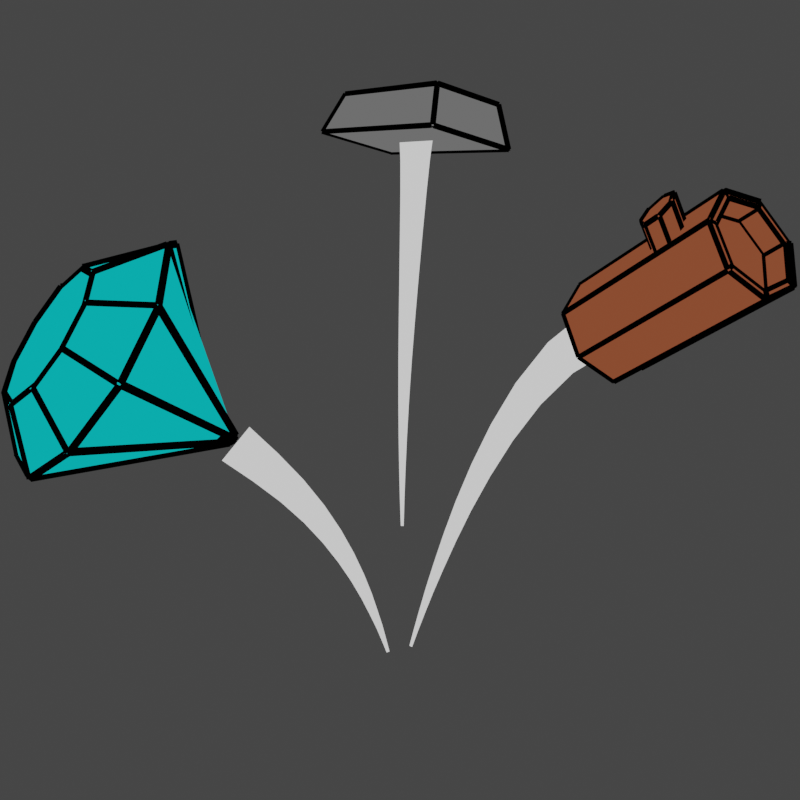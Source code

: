 # Source: ResourceBuffImage.blend  (saved by Blender 3.1.7; exported with 4.5.12 LTS)
import bpy
from mathutils import Matrix  # noqa: F401  (used for matrix-valued properties, if any)

bpy.ops.wm.read_factory_settings(use_empty=True)
scene = bpy.context.scene
scene.name = 'Scene'

# ---- collections
col_collection = bpy.data.collections.new('Collection'); scene.collection.children.link(col_collection)

# ---- materials (node trees are filled in below, after node groups)
mat_ironmat = bpy.data.materials.new('IronMAT')
mat_ironmat.use_transparent_shadow = False
mat_diamondmat = bpy.data.materials.new('DiamondMat')
mat_diamondmat.use_transparent_shadow = False
mat_logmat = bpy.data.materials.new('LogMat')
mat_logmat.use_transparent_shadow = False
mat_wiremat = bpy.data.materials.new('WireMat')
mat_wiremat.use_transparent_shadow = False
mat_basemat = bpy.data.materials.new('BaseMat')
mat_basemat.use_transparent_shadow = False

# ---- node groups
ng_geometry_nodes = bpy.data.node_groups.new('Geometry Nodes', 'GeometryNodeTree')
_s = ng_geometry_nodes.interface.new_socket(name='Geometry', in_out='OUTPUT', socket_type='NodeSocketGeometry')
_s = ng_geometry_nodes.interface.new_socket(name='Geometry', in_out='INPUT', socket_type='NodeSocketGeometry')
ng_geometry_nodes.is_modifier = True
_N = ng_geometry_nodes.nodes; _L = ng_geometry_nodes.links
n0 = _N.new('GeometryNodeMeshToCurve'); n0.name = 'Mesh to Curve'; n0.location = (-159, 217)
n1 = _N.new('GeometryNodeCurveToMesh'); n1.name = 'Curve to Mesh'; n1.location = (193, 249)
n2 = _N.new('GeometryNodeCurvePrimitiveCircle'); n2.name = 'Curve Circle'; n2.location = (-52, 97)
n2.inputs[0].default_value = 2
n2.inputs[4].default_value = 0.05
n3 = _N.new('GeometryNodeSetMaterial'); n3.name = 'Set Material'; n3.location = (386, 275)
n4 = _N.new('NodeGroupOutput'); n4.name = 'Group Output'; n4.location = (689, 6)
n5 = _N.new('NodeGroupInput'); n5.name = 'Group Input'; n5.location = (-340, 0)
n6 = _N.new('GeometryNodeSetMaterial'); n6.name = 'Set Material.001'; n6.location = (397, 137)
n6.inputs[2].default_value = mat_wiremat
n7 = _N.new('GeometryNodeSetMaterial'); n7.name = 'Set Material.002'; n7.location = (-80, -79)
n7.inputs[2].default_value = mat_ironmat
n8 = _N.new('GeometryNodeJoinGeometry'); n8.name = 'Join Geometry'; n8.location = (437, -6)
n9 = _N.new('GeometryNodeInputNamedAttribute'); n9.name = 'Named Attribute'; n9.location = (168, 249)
n9.inputs[0].default_value = 'radius'
n10 = _N.new('GeometryNodeSwitch'); n10.name = 'Switch'; n10.location = (168, 249)
n10.input_type = 'FLOAT'
n10.inputs[1].default_value = 1.0
_L.new(n0.outputs[0], n1.inputs[0])
_L.new(n5.outputs[0], n0.inputs[0])
_L.new(n2.outputs[0], n1.inputs[1])
_L.new(n1.outputs[0], n3.inputs[0])
_L.new(n3.outputs[0], n6.inputs[0])
_L.new(n5.outputs[0], n7.inputs[0])
_L.new(n8.outputs[0], n4.inputs[0])
_L.new(n6.outputs[0], n8.inputs[0])
_L.new(n7.outputs[0], n8.inputs[0])
_L.new(n9.outputs[1], n10.inputs[0])
_L.new(n9.outputs[0], n10.inputs[2])
_L.new(n10.outputs[0], n1.inputs[2])
n4.is_active_output = True
ng_geometry_nodes_006 = bpy.data.node_groups.new('Geometry Nodes.006', 'GeometryNodeTree')
_s = ng_geometry_nodes_006.interface.new_socket(name='Geometry', in_out='OUTPUT', socket_type='NodeSocketGeometry')
_s = ng_geometry_nodes_006.interface.new_socket(name='Geometry', in_out='INPUT', socket_type='NodeSocketGeometry')
ng_geometry_nodes_006.is_modifier = True
_N = ng_geometry_nodes_006.nodes; _L = ng_geometry_nodes_006.links
n0 = _N.new('NodeGroupOutput'); n0.name = 'Group Output'; n0.location = (200, 0)
n1 = _N.new('NodeGroupInput'); n1.name = 'Group Input'; n1.location = (-340, 0)
n2 = _N.new('GeometryNodeSetMaterial'); n2.name = 'Set Material'; n2.location = (-88, -8)
n2.inputs[2].default_value = mat_basemat
_L.new(n1.outputs[0], n2.inputs[0])
_L.new(n2.outputs[0], n0.inputs[0])
n0.is_active_output = True
ng_geometry_nodes_004 = bpy.data.node_groups.new('Geometry Nodes.004', 'GeometryNodeTree')
_s = ng_geometry_nodes_004.interface.new_socket(name='Geometry', in_out='OUTPUT', socket_type='NodeSocketGeometry')
_s = ng_geometry_nodes_004.interface.new_socket(name='Geometry', in_out='INPUT', socket_type='NodeSocketGeometry')
ng_geometry_nodes_004.is_modifier = True
_N = ng_geometry_nodes_004.nodes; _L = ng_geometry_nodes_004.links
n0 = _N.new('NodeGroupOutput'); n0.name = 'Group Output'; n0.location = (200, 0)
n1 = _N.new('NodeGroupInput'); n1.name = 'Group Input'; n1.location = (-340, 0)
n2 = _N.new('GeometryNodeSetMaterial'); n2.name = 'Set Material'; n2.location = (-88, -8)
n2.inputs[2].default_value = mat_basemat
_L.new(n1.outputs[0], n2.inputs[0])
_L.new(n2.outputs[0], n0.inputs[0])
n0.is_active_output = True
ng_geometry_nodes_005 = bpy.data.node_groups.new('Geometry Nodes.005', 'GeometryNodeTree')
_s = ng_geometry_nodes_005.interface.new_socket(name='Geometry', in_out='OUTPUT', socket_type='NodeSocketGeometry')
_s = ng_geometry_nodes_005.interface.new_socket(name='Geometry', in_out='INPUT', socket_type='NodeSocketGeometry')
ng_geometry_nodes_005.is_modifier = True
_N = ng_geometry_nodes_005.nodes; _L = ng_geometry_nodes_005.links
n0 = _N.new('NodeGroupOutput'); n0.name = 'Group Output'; n0.location = (200, 0)
n1 = _N.new('GeometryNodeSetMaterial'); n1.name = 'Set Material'; n1.location = (-88, -8)
n1.inputs[2].default_value = mat_basemat
n2 = _N.new('NodeGroupInput'); n2.name = 'Group Input'; n2.location = (-340, 0)
_L.new(n2.outputs[0], n1.inputs[0])
_L.new(n1.outputs[0], n0.inputs[0])
n0.is_active_output = True
ng_geometry_nodes_001 = bpy.data.node_groups.new('Geometry Nodes.001', 'GeometryNodeTree')
_s = ng_geometry_nodes_001.interface.new_socket(name='Geometry', in_out='OUTPUT', socket_type='NodeSocketGeometry')
_s = ng_geometry_nodes_001.interface.new_socket(name='Geometry', in_out='INPUT', socket_type='NodeSocketGeometry')
ng_geometry_nodes_001.is_modifier = True
_N = ng_geometry_nodes_001.nodes; _L = ng_geometry_nodes_001.links
n0 = _N.new('GeometryNodeCurveToMesh'); n0.name = 'Curve to Mesh'; n0.location = (193, 249)
n1 = _N.new('NodeGroupInput'); n1.name = 'Group Input'; n1.location = (-340, 0)
n2 = _N.new('GeometryNodeMeshToCurve'); n2.name = 'Mesh to Curve'; n2.location = (-159, 217)
n3 = _N.new('GeometryNodeSetMaterial'); n3.name = 'Set Material.001'; n3.location = (397, 137)
n3.inputs[2].default_value = mat_wiremat
n4 = _N.new('NodeGroupOutput'); n4.name = 'Group Output'; n4.location = (689, 6)
n5 = _N.new('GeometryNodeSetMaterial'); n5.name = 'Set Material'; n5.location = (386, 275)
n6 = _N.new('GeometryNodeCurvePrimitiveCircle'); n6.name = 'Curve Circle'; n6.location = (-52, 97)
n6.inputs[0].default_value = 2
n6.inputs[4].default_value = 0.05
n7 = _N.new('GeometryNodeSetMaterial'); n7.name = 'Set Material.002'; n7.location = (-80, -79)
n7.inputs[2].default_value = mat_diamondmat
n8 = _N.new('GeometryNodeJoinGeometry'); n8.name = 'Join Geometry'; n8.location = (437, -6)
n9 = _N.new('GeometryNodeInputNamedAttribute'); n9.name = 'Named Attribute'; n9.location = (168, 249)
n9.inputs[0].default_value = 'radius'
n10 = _N.new('GeometryNodeSwitch'); n10.name = 'Switch'; n10.location = (168, 249)
n10.input_type = 'FLOAT'
n10.inputs[1].default_value = 1.0
_L.new(n2.outputs[0], n0.inputs[0])
_L.new(n1.outputs[0], n2.inputs[0])
_L.new(n6.outputs[0], n0.inputs[1])
_L.new(n0.outputs[0], n5.inputs[0])
_L.new(n5.outputs[0], n3.inputs[0])
_L.new(n1.outputs[0], n7.inputs[0])
_L.new(n8.outputs[0], n4.inputs[0])
_L.new(n3.outputs[0], n8.inputs[0])
_L.new(n7.outputs[0], n8.inputs[0])
_L.new(n9.outputs[1], n10.inputs[0])
_L.new(n9.outputs[0], n10.inputs[2])
_L.new(n10.outputs[0], n0.inputs[2])
n4.is_active_output = True
ng_geometry_nodes_003 = bpy.data.node_groups.new('Geometry Nodes.003', 'GeometryNodeTree')
_s = ng_geometry_nodes_003.interface.new_socket(name='Geometry', in_out='OUTPUT', socket_type='NodeSocketGeometry')
_s = ng_geometry_nodes_003.interface.new_socket(name='Geometry', in_out='INPUT', socket_type='NodeSocketGeometry')
ng_geometry_nodes_003.is_modifier = True
_N = ng_geometry_nodes_003.nodes; _L = ng_geometry_nodes_003.links
n0 = _N.new('GeometryNodeCurveToMesh'); n0.name = 'Curve to Mesh'; n0.location = (193, 249)
n1 = _N.new('NodeGroupInput'); n1.name = 'Group Input'; n1.location = (-340, 0)
n2 = _N.new('GeometryNodeMeshToCurve'); n2.name = 'Mesh to Curve'; n2.location = (-159, 217)
n3 = _N.new('GeometryNodeSetMaterial'); n3.name = 'Set Material.001'; n3.location = (397, 137)
n3.inputs[2].default_value = mat_wiremat
n4 = _N.new('NodeGroupOutput'); n4.name = 'Group Output'; n4.location = (689, 6)
n5 = _N.new('GeometryNodeSetMaterial'); n5.name = 'Set Material'; n5.location = (386, 275)
n6 = _N.new('GeometryNodeCurvePrimitiveCircle'); n6.name = 'Curve Circle'; n6.location = (-52, 97)
n6.inputs[0].default_value = 2
n6.inputs[4].default_value = 0.03
n7 = _N.new('GeometryNodeSetMaterial'); n7.name = 'Set Material.002'; n7.location = (-80, -79)
n7.inputs[2].default_value = mat_logmat
n8 = _N.new('GeometryNodeJoinGeometry'); n8.name = 'Join Geometry'; n8.location = (437, -6)
n9 = _N.new('GeometryNodeInputNamedAttribute'); n9.name = 'Named Attribute'; n9.location = (168, 249)
n9.inputs[0].default_value = 'radius'
n10 = _N.new('GeometryNodeSwitch'); n10.name = 'Switch'; n10.location = (168, 249)
n10.input_type = 'FLOAT'
n10.inputs[1].default_value = 1.0
_L.new(n2.outputs[0], n0.inputs[0])
_L.new(n1.outputs[0], n2.inputs[0])
_L.new(n6.outputs[0], n0.inputs[1])
_L.new(n0.outputs[0], n5.inputs[0])
_L.new(n5.outputs[0], n3.inputs[0])
_L.new(n1.outputs[0], n7.inputs[0])
_L.new(n8.outputs[0], n4.inputs[0])
_L.new(n3.outputs[0], n8.inputs[0])
_L.new(n7.outputs[0], n8.inputs[0])
_L.new(n9.outputs[1], n10.inputs[0])
_L.new(n9.outputs[0], n10.inputs[2])
_L.new(n10.outputs[0], n0.inputs[2])
n4.is_active_output = True

# ---- material node trees
mat_ironmat.use_nodes = True; mat_ironmat.node_tree.nodes.clear()
_N = mat_ironmat.node_tree.nodes; _L = mat_ironmat.node_tree.links
n0 = _N.new('ShaderNodeOutputMaterial'); n0.name = 'Material Output'; n0.location = (300, 300)
n1 = _N.new('ShaderNodeEmission'); n1.name = 'Emission'; n1.location = (10, 300)
n1.inputs[0].default_value = (0.1282, 0.1282, 0.1282, 1.0)
_L.new(n1.outputs[0], n0.inputs[0])
n0.is_active_output = True
mat_diamondmat.use_nodes = True; mat_diamondmat.node_tree.nodes.clear()
_N = mat_diamondmat.node_tree.nodes; _L = mat_diamondmat.node_tree.links
n0 = _N.new('ShaderNodeOutputMaterial'); n0.name = 'Material Output'; n0.location = (300, 300)
n1 = _N.new('ShaderNodeEmission'); n1.name = 'Emission'; n1.location = (10, 300)
n1.inputs[0].default_value = (0.002954, 0.448, 0.448, 1.0)
_L.new(n1.outputs[0], n0.inputs[0])
n0.is_active_output = True
mat_logmat.use_nodes = True; mat_logmat.node_tree.nodes.clear()
_N = mat_logmat.node_tree.nodes; _L = mat_logmat.node_tree.links
n0 = _N.new('ShaderNodeOutputMaterial'); n0.name = 'Material Output'; n0.location = (300, 300)
n1 = _N.new('ShaderNodeEmission'); n1.name = 'Emission'; n1.location = (10, 300)
n1.inputs[0].default_value = (0.2266, 0.05946, 0.02657, 1.0)
_L.new(n1.outputs[0], n0.inputs[0])
n0.is_active_output = True
mat_wiremat.use_nodes = True; mat_wiremat.node_tree.nodes.clear()
_N = mat_wiremat.node_tree.nodes; _L = mat_wiremat.node_tree.links
n0 = _N.new('ShaderNodeOutputMaterial'); n0.name = 'Material Output'; n0.location = (300, 300)
n1 = _N.new('ShaderNodeBackground'); n1.name = 'Background'; n1.location = (10, 300)
n1.inputs[0].default_value = (0.0, 0.0, 0.0, 1.0)
_L.new(n1.outputs[0], n0.inputs[0])
n0.is_active_output = True
mat_basemat.use_nodes = True; mat_basemat.node_tree.nodes.clear()
_N = mat_basemat.node_tree.nodes; _L = mat_basemat.node_tree.links
n0 = _N.new('ShaderNodeOutputMaterial'); n0.name = 'Material Output'; n0.location = (300, 300)
n1 = _N.new('ShaderNodeBackground'); n1.name = 'Background'; n1.location = (10, 300)
_L.new(n1.outputs[0], n0.inputs[0])
n0.is_active_output = True

# ---- world
world_world = bpy.data.worlds.new('World'); scene.world = world_world
world_world.use_nodes = True; world_world.node_tree.nodes.clear()
_N = world_world.node_tree.nodes; _L = world_world.node_tree.links
n0 = _N.new('ShaderNodeOutputWorld'); n0.name = 'World Output'; n0.location = (300, 300)
n1 = _N.new('ShaderNodeBackground'); n1.name = 'Background'; n1.location = (10, 300)
n1.inputs[0].default_value = (0.05088, 0.05088, 0.05088, 1.0)
_L.new(n1.outputs[0], n0.inputs[0])
n0.is_active_output = True
world_world.color = (0.05088, 0.05088, 0.05088)
world_world.use_sun_shadow = False
world_world.sun_shadow_jitter_overblur = 0.0

# ---- cameras
cam_camera_001 = bpy.data.cameras.new('Camera.001')

# ---- meshes
me_cylinder_002 = bpy.data.meshes.new('Cylinder.002')
me_cylinder_002.from_pydata([(-0.3499, 0.8341, 1.651), (-0.06417, 1.163, 1.036), (-1.172, -0.7034, -1.295), (-0.7358, -0.09392, -1.371), (0.9453, 0.2127, 1.614), (0.9945, 0.6548, 1.006), (0.1236, -1.325, -1.332), (0.3228, -0.6018, -1.401)], [], [(0, 1, 3, 2), (2, 3, 7, 6), (6, 7, 5, 4), (4, 5, 1, 0), (2, 6, 4, 0), (7, 3, 1, 5)])
me_cylinder_002.polygons.foreach_set('use_smooth', [True] * 6)
_k = set([(0, 1), (0, 2), (0, 4), (1, 3), (1, 5), (2, 3), (2, 6), (3, 7), (4, 5), (4, 6), (5, 7), (6, 7)])
me_cylinder_002.attributes.new('sharp_edge', 'BOOLEAN', 'EDGE').data.foreach_set('value', [ (min(e.vertices), max(e.vertices)) in _k for e in me_cylinder_002.edges])
_uv = me_cylinder_002.uv_layers.new(name='UVMap')
_uv.uv.foreach_set('vector', [0.375, 0.0, 0.625, 0.0, 0.625, 0.25, 0.375, 0.25, 0.375, 0.25, 0.625, 0.25, 0.625, 0.5, 0.375, 0.5, 0.375, 0.5, 0.625, 0.5, 0.625, 0.75, 0.375, 0.75, 0.375, 0.75, 0.625, 0.75, 0.625, 1.0, 0.375, 1.0, 0.125, 0.5, 0.375, 0.5, 0.375, 0.75, 0.125, 0.75, 0.625, 0.5, 0.875, 0.5, 0.875, 0.75, 0.625, 0.75])
me_cylinder_002.materials.append(mat_ironmat)
me_cylinder_002.use_remesh_fix_poles = True
me_cylinder_002.use_remesh_preserve_attributes = False
me_cylinder_002.update()
me_cylinder_002.normals_split_custom_set([tuple(v) for v in zip(*[iter([-0.8156, 0.5741, -0.07216, -0.8156, 0.5741, -0.07216, -0.8156, 0.5741, -0.07216, -0.8156, 0.5741, -0.07216, -0.06575, -0.07781, -0.9948, -0.06575, -0.07781, -0.9948, -0.06575, -0.07781, -0.9948, -0.06575, -0.07781, -0.9948, 0.9537, -0.2746, -0.1227, 0.9537, -0.2746, -0.1227, 0.9537, -0.2746, -0.1227, 0.9537, -0.2746, -0.1227, 0.3697, 0.7369, 0.566, 0.3697, 0.7369, 0.566, 0.3697, 0.7369, 0.566, 0.3697, 0.7369, 0.566, -0.3605, -0.7818, 0.5087, -0.3605, -0.7818, 0.5087, -0.3605, -0.7818, 0.5087, -0.3605, -0.7818, 0.5087, 0.3605, 0.7818, -0.5087, 0.3605, 0.7818, -0.5087, 0.3605, 0.7818, -0.5087, 0.3605, 0.7818, -0.5087])] * 3)])
me_plane_005 = bpy.data.meshes.new('Plane.005')
me_plane_005.from_pydata([(1.419, -0.1179, -0.1502), (8.862, -0.6345, -0.1118), (1.419, -0.03396, -0.1502), (8.862, 0.482, -0.1118), (1.799, -0.1413, -0.1477), (2.203, -0.1674, -0.145), (2.652, -0.1976, -0.1419), (3.162, -0.2329, -0.1384), (3.744, -0.2738, -0.1343), (4.404, -0.3208, -0.1298), (5.144, -0.3738, -0.125), (5.963, -0.4325, -0.1202), (6.858, -0.4962, -0.116), (7.826, -0.5639, -0.1129), (7.826, 0.4114, -0.1129), (6.858, 0.3437, -0.116), (5.963, 0.2801, -0.1202), (5.144, 0.2215, -0.125), (4.404, 0.1686, -0.1298), (3.744, 0.1217, -0.1343), (3.162, 0.08081, -0.1384), (2.652, 0.04561, -0.1419), (2.203, 0.01545, -0.145), (1.799, -0.01064, -0.1477)], [], [(13, 1, 3, 14), (0, 4, 23, 2), (4, 5, 22, 23), (5, 6, 21, 22), (6, 7, 20, 21), (7, 8, 19, 20), (8, 9, 18, 19), (9, 10, 17, 18), (10, 11, 16, 17), (11, 12, 15, 16), (12, 13, 14, 15)])
_uv = me_plane_005.uv_layers.new(name='UVMap')
_uv.uv.foreach_set('vector', [0.9091, 0.0, 1.0, 0.0, 1.0, 1.0, 0.9091, 1.0, 0.0, 0.0, 0.09091, 0.0, 0.09091, 1.0, 0.0, 1.0, 0.09091, 0.0, 0.1818, 0.0, 0.1818, 1.0, 0.09091, 1.0, 0.1818, 0.0, 0.2727, 0.0, 0.2727, 1.0, 0.1818, 1.0, 0.2727, 0.0, 0.3636, 0.0, 0.3636, 1.0, 0.2727, 1.0, 0.3636, 0.0, 0.4545, 0.0, 0.4545, 1.0, 0.3636, 1.0, 0.4545, 0.0, 0.5455, 0.0, 0.5455, 1.0, 0.4545, 1.0, 0.5455, 0.0, 0.6364, 0.0, 0.6364, 1.0, 0.5455, 1.0, 0.6364, 0.0, 0.7273, 0.0, 0.7273, 1.0, 0.6364, 1.0, 0.7273, 0.0, 0.8182, 0.0, 0.8182, 1.0, 0.7273, 1.0, 0.8182, 0.0, 0.9091, 0.0, 0.9091, 1.0, 0.8182, 1.0])
me_plane_005.use_remesh_fix_poles = True
me_plane_005.use_remesh_preserve_attributes = False
me_plane_005.update()
me_plane_001 = bpy.data.meshes.new('Plane.001')
me_plane_001.from_pydata([(15.1, 0.4717, -1.219), (1.153, -0.4377, -0.7232), (15.1, 0.5532, -1.199), (1.173, 0.6461, -0.4561), (14.33, 0.4411, -1.196), (13.48, 0.4004, -1.168), (12.52, 0.346, -1.131), (11.44, 0.2746, -1.085), (10.24, 0.1836, -1.027), (8.896, 0.07398, -0.9592), (7.429, -0.04885, -0.8858), (5.844, -0.1739, -0.815), (4.173, -0.2872, -0.7578), (2.538, -0.3767, -0.725), (2.556, 0.5702, -0.4916), (4.188, 0.5281, -0.5569), (5.857, 0.5178, -0.6445), (7.44, 0.529, -0.7433), (8.905, 0.5491, -0.8421), (10.24, 0.5676, -0.9324), (11.45, 0.5791, -1.01), (12.53, 0.5822, -1.073), (13.48, 0.5779, -1.124), (14.33, 0.5679, -1.165)], [], [(13, 1, 3, 14), (0, 4, 23, 2), (4, 5, 22, 23), (5, 6, 21, 22), (6, 7, 20, 21), (7, 8, 19, 20), (8, 9, 18, 19), (9, 10, 17, 18), (10, 11, 16, 17), (11, 12, 15, 16), (12, 13, 14, 15)])
_uv = me_plane_001.uv_layers.new(name='UVMap')
_uv.uv.foreach_set('vector', [0.9091, 0.0, 1.0, 0.0, 1.0, 1.0, 0.9091, 1.0, 0.0, 0.0, 0.09091, 0.0, 0.09091, 1.0, 0.0, 1.0, 0.09091, 0.0, 0.1818, 0.0, 0.1818, 1.0, 0.09091, 1.0, 0.1818, 0.0, 0.2727, 0.0, 0.2727, 1.0, 0.1818, 1.0, 0.2727, 0.0, 0.3636, 0.0, 0.3636, 1.0, 0.2727, 1.0, 0.3636, 0.0, 0.4545, 0.0, 0.4545, 1.0, 0.3636, 1.0, 0.4545, 0.0, 0.5455, 0.0, 0.5455, 1.0, 0.4545, 1.0, 0.5455, 0.0, 0.6364, 0.0, 0.6364, 1.0, 0.5455, 1.0, 0.6364, 0.0, 0.7273, 0.0, 0.7273, 1.0, 0.6364, 1.0, 0.7273, 0.0, 0.8182, 0.0, 0.8182, 1.0, 0.7273, 1.0, 0.8182, 0.0, 0.9091, 0.0, 0.9091, 1.0, 0.8182, 1.0])
me_plane_001.use_remesh_fix_poles = True
me_plane_001.use_remesh_preserve_attributes = False
me_plane_001.update()
me_plane_002 = bpy.data.meshes.new('Plane.002')
me_plane_002.from_pydata([(1.633, -0.1179, -0.1502), (12.08, -0.6345, -0.1118), (1.633, -0.03396, -0.1502), (12.08, 0.482, -0.1118), (2.16, -0.1413, -0.1477), (2.729, -0.1674, -0.145), (3.374, -0.1976, -0.1419), (4.119, -0.2329, -0.1384), (4.981, -0.2738, -0.1343), (5.966, -0.3208, -0.1298), (7.068, -0.3738, -0.125), (8.269, -0.4325, -0.1202), (9.536, -0.4962, -0.116), (10.83, -0.5639, -0.1129), (10.83, 0.4114, -0.1129), (9.536, 0.3437, -0.116), (8.269, 0.2801, -0.1202), (7.068, 0.2215, -0.125), (5.966, 0.1686, -0.1298), (4.981, 0.1217, -0.1343), (4.119, 0.08081, -0.1384), (3.374, 0.04561, -0.1419), (2.729, 0.01545, -0.145), (2.16, -0.01064, -0.1477)], [], [(13, 1, 3, 14), (0, 4, 23, 2), (4, 5, 22, 23), (5, 6, 21, 22), (6, 7, 20, 21), (7, 8, 19, 20), (8, 9, 18, 19), (9, 10, 17, 18), (10, 11, 16, 17), (11, 12, 15, 16), (12, 13, 14, 15)])
_uv = me_plane_002.uv_layers.new(name='UVMap')
_uv.uv.foreach_set('vector', [0.9091, 0.0, 1.0, 0.0, 1.0, 1.0, 0.9091, 1.0, 0.0, 0.0, 0.09091, 0.0, 0.09091, 1.0, 0.0, 1.0, 0.09091, 0.0, 0.1818, 0.0, 0.1818, 1.0, 0.09091, 1.0, 0.1818, 0.0, 0.2727, 0.0, 0.2727, 1.0, 0.1818, 1.0, 0.2727, 0.0, 0.3636, 0.0, 0.3636, 1.0, 0.2727, 1.0, 0.3636, 0.0, 0.4545, 0.0, 0.4545, 1.0, 0.3636, 1.0, 0.4545, 0.0, 0.5455, 0.0, 0.5455, 1.0, 0.4545, 1.0, 0.5455, 0.0, 0.6364, 0.0, 0.6364, 1.0, 0.5455, 1.0, 0.6364, 0.0, 0.7273, 0.0, 0.7273, 1.0, 0.6364, 1.0, 0.7273, 0.0, 0.8182, 0.0, 0.8182, 1.0, 0.7273, 1.0, 0.8182, 0.0, 0.9091, 0.0, 0.9091, 1.0, 0.8182, 1.0])
me_plane_002.use_remesh_fix_poles = True
me_plane_002.use_remesh_preserve_attributes = False
me_plane_002.update()
me_cylinder_003 = bpy.data.meshes.new('Cylinder.003')
me_cylinder_003.from_pydata([(-1.56, 0.05459, 0.2392), (0.6839, -0.8947, 0.1015), (-1.552, 0.07709, 0.2748), (0.7702, -0.6288, 0.5221), (-1.546, 0.1165, 0.2901), (0.8422, -0.163, 0.7033), (-1.544, 0.1578, 0.2793), (0.8724, 0.3247, 0.5761), (-1.546, 0.1852, 0.2466), (0.8493, 0.6481, 0.189), (-1.442, -0.03834, 0.136), (0.7817, 0.6837, -0.3102), (-1.435, -0.06541, 0.1036), (0.6954, 0.4178, -0.7307), (-1.565, 0.1263, 0.1534), (0.6234, -0.04799, -0.912), (-1.567, 0.08497, 0.1641), (0.5932, -0.5357, -0.7848), (-1.565, 0.0576, 0.1969), (0.6163, -0.8592, -0.3977), (0.1618, -1.402, 0.316), (0.3089, -0.9491, 1.033), (0.4317, -0.1552, 1.342), (0.4832, 0.6761, 1.125), (0.4438, 1.227, 0.4651), (0.07161, 1.563, -0.3512), (0.2058, 1.018, -1.004), (0.05878, 0.04089, -1.411), (0.007235, -0.7905, -1.195), (0.0466, -1.342, -0.5348)], [], [(20, 1, 3, 21), (21, 3, 5, 22), (22, 5, 7, 23), (23, 7, 9, 24), (24, 9, 11, 25), (25, 11, 13, 26), (26, 13, 15, 27), (27, 15, 17, 28), (3, 1, 19, 17, 15, 13, 11, 9, 7, 5), (28, 17, 19, 29), (29, 19, 1, 20), (0, 2, 4, 6, 8, 10, 12, 14, 16, 18), (18, 29, 20, 0), (16, 28, 29, 18), (14, 27, 28, 16), (12, 26, 27, 14), (10, 25, 26, 12), (8, 24, 25, 10), (6, 23, 24, 8), (4, 22, 23, 6), (2, 21, 22, 4), (0, 20, 21, 2)])
me_cylinder_003.polygons.foreach_set('use_smooth', [True] * 22)
_k = set([(0, 2), (0, 18), (0, 20), (1, 3), (1, 19), (1, 20), (2, 4), (2, 21), (3, 5), (3, 21), (4, 6), (4, 22), (5, 7), (5, 22), (6, 8), (6, 23), (7, 9), (7, 23), (8, 10), (8, 24), (9, 11), (9, 24), (10, 12), (10, 25), (11, 13), (11, 25), (12, 14), (12, 26), (13, 15), (13, 26), (14, 16), (14, 27), (15, 17), (15, 27), (16, 18), (16, 28), (17, 19), (17, 28), (18, 29), (19, 29), (20, 21), (20, 29), (21, 22), (22, 23), (23, 24), (24, 25), (25, 26), (26, 27), (27, 28), (28, 29)])
me_cylinder_003.attributes.new('sharp_edge', 'BOOLEAN', 'EDGE').data.foreach_set('value', [ (min(e.vertices), max(e.vertices)) in _k for e in me_cylinder_003.edges])
_uv = me_cylinder_003.uv_layers.new(name='UVMap')
_uv.uv.foreach_set('vector', [1.0, 0.8281, 1.0, 1.0, 0.9, 1.0, 0.9, 0.8281, 0.9, 0.8281, 0.9, 1.0, 0.8, 1.0, 0.8, 0.8281, 0.8, 0.8281, 0.8, 1.0, 0.7, 1.0, 0.7, 0.8281, 0.7, 0.8281, 0.7, 1.0, 0.6, 1.0, 0.6, 0.8281, 0.6, 0.8281, 0.6, 1.0, 0.5, 1.0, 0.5, 0.8281, 0.5, 0.8281, 0.5, 1.0, 0.4, 1.0, 0.4, 0.8281, 0.4, 0.8281, 0.4, 1.0, 0.3, 1.0, 0.3, 0.8281, 0.3, 0.8281, 0.3, 1.0, 0.2, 1.0, 0.2, 0.8281, 0.3911, 0.4442, 0.25, 0.49, 0.1089, 0.4442, 0.02175, 0.3242, 0.02175, 0.1758, 0.1089, 0.05584, 0.25, 0.01, 0.3911, 0.05584, 0.4783, 0.1758, 0.4783, 0.3242, 0.2, 0.8281, 0.2, 1.0, 0.1, 1.0, 0.1, 0.8281, 0.1, 0.8281, 0.1, 1.0, -7.451e-08, 1.0, -7.451e-08, 0.8281, 0.75, 0.49, 0.8911, 0.4442, 0.9783, 0.3242, 0.9783, 0.1758, 0.8911, 0.05584, 0.75, 0.01, 0.6089, 0.05584, 0.5217, 0.1758, 0.5217, 0.3242, 0.6089, 0.4442, 0.1, 0.5, 0.1, 0.8281, -7.451e-08, 0.8281, -7.451e-08, 0.5, 0.2, 0.5, 0.2, 0.8281, 0.1, 0.8281, 0.1, 0.5, 0.3, 0.5, 0.3, 0.8281, 0.2, 0.8281, 0.2, 0.5, 0.4, 0.5, 0.4, 0.8281, 0.3, 0.8281, 0.3, 0.5, 0.5, 0.5, 0.5, 0.8281, 0.4, 0.8281, 0.4, 0.5, 0.6, 0.5, 0.6, 0.8281, 0.5, 0.8281, 0.5, 0.5, 0.7, 0.5, 0.7, 0.8281, 0.6, 0.8281, 0.6, 0.5, 0.8, 0.5, 0.8, 0.8281, 0.7, 0.8281, 0.7, 0.5, 0.9, 0.5, 0.9, 0.8281, 0.8, 0.8281, 0.8, 0.5, 1.0, 0.5, 1.0, 0.8281, 0.9, 0.8281, 0.9, 0.5])
me_cylinder_003.materials.append(mat_diamondmat)
me_cylinder_003.use_remesh_fix_poles = True
me_cylinder_003.use_remesh_preserve_attributes = False
me_cylinder_003.update()
me_cylinder_003.normals_split_custom_set([tuple(v) for v in zip(*[iter([0.7259, -0.6388, 0.2549, 0.7259, -0.6388, 0.2549, 0.7259, -0.6388, 0.2549, 0.7259, -0.6388, 0.2549, 0.7942, -0.3231, 0.5146, 0.7942, -0.3231, 0.5146, 0.7942, -0.3231, 0.5146, 0.7942, -0.3231, 0.5146, 0.8383, 0.08834, 0.538, 0.8383, 0.08834, 0.538, 0.8383, 0.08834, 0.538, 0.8383, 0.08834, 0.538, 0.8414, 0.4384, 0.316, 0.8414, 0.4384, 0.316, 0.8414, 0.4384, 0.316, 0.8414, 0.4384, 0.316, 0.7841, 0.6142, -0.08899, 0.7841, 0.6142, -0.08899, 0.7841, 0.6142, -0.08899, 0.7841, 0.6142, -0.08899, 0.758, 0.5361, -0.3714, 0.758, 0.5361, -0.3714, 0.758, 0.5361, -0.3714, 0.758, 0.5361, -0.3714, 0.6596, 0.1962, -0.7255, 0.6596, 0.1962, -0.7255, 0.6596, 0.1962, -0.7255, 0.6596, 0.1962, -0.7255, 0.6234, -0.2333, -0.7463, 0.6234, -0.2333, -0.7463, 0.6234, -0.2333, -0.7463, 0.6234, -0.2333, -0.7463, 0.9853, -0.0977, -0.1404, 0.9853, -0.0977, -0.1404, 0.9853, -0.0977, -0.1404, 0.9853, -0.0977, -0.1404, 0.9853, -0.0977, -0.1404, 0.9853, -0.0977, -0.1404, 0.9853, -0.0977, -0.1404, 0.9853, -0.0977, -0.1404, 0.9853, -0.0977, -0.1404, 0.9853, -0.0977, -0.1404, 0.6204, -0.5833, -0.5243, 0.6204, -0.5833, -0.5243, 0.6204, -0.5833, -0.5243, 0.6204, -0.5833, -0.5243, 0.6595, -0.7382, -0.1419, 0.6595, -0.7382, -0.1419, 0.6595, -0.7382, -0.1419, 0.6595, -0.7382, -0.1419, -0.2262, 0.8672, -0.4435, -0.2262, 0.8672, -0.4435, -0.2262, 0.8672, -0.4435, -0.2262, 0.8672, -0.4435, -0.2262, 0.8672, -0.4435, -0.2262, 0.8672, -0.4435, -0.2262, 0.8672, -0.4435, -0.2262, 0.8672, -0.4435, -0.2262, 0.8672, -0.4435, -0.2262, 0.8672, -0.4435, -0.6465, -0.7621, 0.03328, -0.6465, -0.7621, 0.03328, -0.6465, -0.7621, 0.03328, -0.6465, -0.7621, 0.03328, -0.6946, -0.5719, -0.4364, -0.6946, -0.5719, -0.4364, -0.6946, -0.5719, -0.4364, -0.6946, -0.5719, -0.4364, -0.6908, -0.1421, -0.7089, -0.6908, -0.1421, -0.7089, -0.6908, -0.1421, -0.7089, -0.6908, -0.1421, -0.7089, -0.636, 0.4943, -0.5925, -0.636, 0.4943, -0.5925, -0.636, 0.4943, -0.5925, -0.636, 0.4943, -0.5925, -0.6859, 0.4827, -0.5445, -0.6859, 0.4827, -0.5445, -0.6859, 0.4827, -0.5445, -0.6859, 0.4827, -0.5445, -0.569, 0.7804, 0.2591, -0.569, 0.7804, 0.2591, -0.569, 0.7804, 0.2591, -0.569, 0.7804, 0.2591, -0.4231, 0.6828, 0.5957, -0.4231, 0.6828, 0.5957, -0.4231, 0.6828, 0.5957, -0.4231, 0.6828, 0.5957, -0.4269, 0.2529, 0.8682, -0.4269, 0.2529, 0.8682, -0.4269, 0.2529, 0.8682, -0.4269, 0.2529, 0.8682, -0.4811, -0.2524, 0.8396, -0.4811, -0.2524, 0.8396, -0.4811, -0.2524, 0.8396, -0.4811, -0.2524, 0.8396, -0.565, -0.6401, 0.5206, -0.565, -0.6401, 0.5206, -0.565, -0.6401, 0.5206, -0.565, -0.6401, 0.5206])] * 3)])
me_cylinder_004 = bpy.data.meshes.new('Cylinder.004')
me_cylinder_004.from_pydata([(-0.03909, 0.5329, -0.9179), (-0.03909, 0.5329, 1.007), (0.3853, 0.3285, -0.9179), (0.3853, 0.3285, 1.007), (0.4901, -0.1307, -0.9179), (0.4901, -0.1307, 1.007), (0.1964, -0.4989, -0.9179), (0.1964, -0.4989, 1.007), (-0.2746, -0.4989, -0.9179), (-0.2746, -0.4989, 1.007), (-0.5683, -0.1307, -0.9179), (-0.5683, -0.1307, 1.007), (-0.4634, 0.3285, -0.9179), (-0.4634, 0.3285, 1.007), (0.2769, 0.2808, -0.2621), (0.6598, 0.3588, -0.4458), (0.2916, 0.2087, -0.4149), (0.6745, 0.2867, -0.5985), (0.3246, 0.04674, -0.4526), (0.7075, 0.1248, -0.6363), (0.3511, -0.08313, -0.3469), (0.7339, -0.005097, -0.5306), (0.3511, -0.08313, -0.1774), (0.7339, -0.005097, -0.361), (0.3246, 0.04674, -0.07168), (0.7075, 0.1248, -0.2553), (0.2916, 0.2087, -0.1094), (0.6745, 0.2867, -0.2931), (-0.03909, 0.4562, -0.9179), (0.3253, 0.2807, -0.9179), (0.4153, -0.1136, -0.9179), (0.1632, -0.4299, -0.9179), (-0.2413, -0.4299, -0.9179), (-0.4935, -0.1136, -0.9179), (-0.4035, 0.2807, -0.9179), (-0.03909, 0.4562, -0.6752), (0.3253, 0.2807, -0.6752), (0.4153, -0.1136, -0.6752), (0.1632, -0.4299, -0.6752), (-0.2413, -0.4299, -0.6752), (-0.4935, -0.1136, -0.6752), (-0.4035, 0.2807, -0.6752), (0.3068, 0.2659, 1.007), (-0.03909, 0.4325, 1.007), (0.3922, -0.1083, 1.007), (0.1528, -0.4084, 1.007), (-0.231, -0.4084, 1.007), (-0.4704, -0.1083, 1.007), (-0.3849, 0.2659, 1.007), (0.3068, 0.2659, 0.8567), (-0.03909, 0.4325, 0.8567), (0.3922, -0.1083, 0.8567), (0.1528, -0.4084, 0.8567), (-0.231, -0.4084, 0.8567), (-0.4704, -0.1083, 0.8567), (-0.3849, 0.2659, 0.8567)], [], [(0, 1, 3, 2), (2, 3, 5, 4), (4, 5, 7, 6), (6, 7, 9, 8), (8, 9, 11, 10), (7, 5, 44, 45), (10, 11, 13, 12), (12, 13, 1, 0), (0, 2, 29, 28), (14, 15, 17, 16), (16, 17, 19, 18), (18, 19, 21, 20), (20, 21, 23, 22), (22, 23, 25, 24), (17, 15, 27, 25, 23, 21, 19), (24, 25, 27, 26), (26, 27, 15, 14), (14, 16, 18, 20, 22, 24, 26), (34, 28, 35, 41), (4, 6, 31, 30), (10, 12, 34, 33), (6, 8, 32, 31), (12, 0, 28, 34), (2, 4, 30, 29), (8, 10, 33, 32), (35, 36, 37, 38, 39, 40, 41), (32, 33, 40, 39), (30, 31, 38, 37), (28, 29, 36, 35), (33, 34, 41, 40), (31, 32, 39, 38), (29, 30, 37, 36), (47, 46, 53, 54), (13, 11, 47, 48), (9, 7, 45, 46), (1, 13, 48, 43), (5, 3, 42, 44), (11, 9, 46, 47), (3, 1, 43, 42), (49, 50, 55, 54, 53, 52, 51), (45, 44, 51, 52), (42, 43, 50, 49), (48, 47, 54, 55), (46, 45, 52, 53), (44, 42, 49, 51), (43, 48, 55, 50)])
me_cylinder_004.polygons.foreach_set('use_smooth', [True] * 46)
_k = set([(0, 1), (0, 2), (0, 12), (1, 3), (1, 13), (2, 3), (2, 4), (3, 5), (4, 5), (4, 6), (5, 7), (6, 7), (6, 8), (7, 9), (8, 9), (8, 10), (9, 11), (10, 11), (10, 12), (11, 13), (12, 13), (14, 15), (14, 16), (14, 26), (15, 17), (15, 27), (16, 17), (16, 18), (17, 19), (18, 19), (18, 20), (19, 21), (20, 21), (20, 22), (21, 23), (22, 23), (22, 24), (23, 25), (24, 25), (24, 26), (25, 27), (26, 27), (28, 29), (28, 34), (28, 35), (29, 30), (29, 36), (30, 31), (30, 37), (31, 32), (31, 38), (32, 33), (32, 39), (33, 34), (33, 40), (34, 41), (35, 36), (35, 41), (36, 37), (37, 38), (38, 39), (39, 40), (40, 41), (42, 43), (42, 44), (42, 49), (43, 48), (43, 50), (44, 45), (44, 51), (45, 46), (45, 52), (46, 47), (46, 53), (47, 48), (47, 54), (48, 55), (49, 50), (49, 51), (50, 55), (51, 52), (52, 53), (53, 54), (54, 55)])
me_cylinder_004.attributes.new('sharp_edge', 'BOOLEAN', 'EDGE').data.foreach_set('value', [ (min(e.vertices), max(e.vertices)) in _k for e in me_cylinder_004.edges])
_uv = me_cylinder_004.uv_layers.new(name='UVMap')
_uv.uv.foreach_set('vector', [1.0, 0.5, 1.0, 1.0, 0.8571, 1.0, 0.8571, 0.5, 0.8571, 0.5, 0.8571, 1.0, 0.7143, 1.0, 0.7143, 0.5, 0.7143, 0.5, 0.7143, 1.0, 0.5714, 1.0, 0.5714, 0.5, 0.5714, 0.5, 0.5714, 1.0, 0.4286, 1.0, 0.4286, 0.5, 0.4286, 0.5, 0.4286, 1.0, 0.2857, 1.0, 0.2857, 0.5, 0.5714, 1.0, 0.7143, 1.0, 0.7143, 1.0, 0.5714, 1.0, 0.2857, 0.5, 0.2857, 1.0, 0.1429, 1.0, 0.1429, 0.5, 0.1429, 0.5, 0.1429, 1.0, 2.98e-08, 1.0, 2.98e-08, 0.5, 1.0, 0.5, 0.8571, 0.5, 0.8571, 0.5, 1.0, 0.5, 1.0, 0.5, 1.0, 1.0, 0.8571, 1.0, 0.8571, 0.5, 0.8571, 0.5, 0.8571, 1.0, 0.7143, 1.0, 0.7143, 0.5, 0.7143, 0.5, 0.7143, 1.0, 0.5714, 1.0, 0.5714, 0.5, 0.5714, 0.5, 0.5714, 1.0, 0.4286, 1.0, 0.4286, 0.5, 0.4286, 0.5, 0.4286, 1.0, 0.2857, 1.0, 0.2857, 0.5, 0.4376, 0.3996, 0.25, 0.49, 0.06236, 0.3996, 0.01602, 0.1966, 0.1459, 0.03377, 0.3541, 0.03377, 0.484, 0.1966, 0.2857, 0.5, 0.2857, 1.0, 0.1429, 1.0, 0.1429, 0.5, 0.1429, 0.5, 0.1429, 1.0, 2.98e-08, 1.0, 2.98e-08, 0.5, 0.75, 0.49, 0.9376, 0.3996, 0.984, 0.1966, 0.8541, 0.03377, 0.6459, 0.03377, 0.516, 0.1966, 0.5624, 0.3996, 0.1429, 0.5, 2.98e-08, 0.5, 2.98e-08, 0.5, 0.1429, 0.5, 0.7143, 0.5, 0.5714, 0.5, 0.5714, 0.5, 0.7143, 0.5, 0.2857, 0.5, 0.1429, 0.5, 0.1429, 0.5, 0.2857, 0.5, 0.5714, 0.5, 0.4286, 0.5, 0.4286, 0.5, 0.5714, 0.5, 0.1429, 0.5, 2.98e-08, 0.5, 2.98e-08, 0.5, 0.1429, 0.5, 0.8571, 0.5, 0.7143, 0.5, 0.7143, 0.5, 0.8571, 0.5, 0.4286, 0.5, 0.2857, 0.5, 0.2857, 0.5, 0.4286, 0.5, 0.75, 0.49, 0.9376, 0.3996, 0.984, 0.1966, 0.8541, 0.03377, 0.6459, 0.03377, 0.516, 0.1966, 0.5624, 0.3996, 0.4286, 0.5, 0.2857, 0.5, 0.2857, 0.5, 0.4286, 0.5, 0.7143, 0.5, 0.5714, 0.5, 0.5714, 0.5, 0.7143, 0.5, 1.0, 0.5, 0.8571, 0.5, 0.8571, 0.5, 1.0, 0.5, 0.2857, 0.5, 0.1429, 0.5, 0.1429, 0.5, 0.2857, 0.5, 0.5714, 0.5, 0.4286, 0.5, 0.4286, 0.5, 0.5714, 0.5, 0.8571, 0.5, 0.7143, 0.5, 0.7143, 0.5, 0.8571, 0.5, 0.2857, 1.0, 0.4286, 1.0, 0.4286, 1.0, 0.2857, 1.0, 0.1429, 1.0, 0.2857, 1.0, 0.2857, 1.0, 0.1429, 1.0, 0.4286, 1.0, 0.5714, 1.0, 0.5714, 1.0, 0.4286, 1.0, 2.98e-08, 1.0, 0.1429, 1.0, 0.1429, 1.0, 2.98e-08, 1.0, 0.7143, 1.0, 0.8571, 1.0, 0.8571, 1.0, 0.7143, 1.0, 0.2857, 1.0, 0.4286, 1.0, 0.4286, 1.0, 0.2857, 1.0, 0.8571, 1.0, 1.0, 1.0, 1.0, 1.0, 0.8571, 1.0, 0.4376, 0.3996, 0.25, 0.49, 0.06236, 0.3996, 0.01602, 0.1966, 0.1459, 0.03377, 0.3541, 0.03377, 0.484, 0.1966, 0.5714, 1.0, 0.7143, 1.0, 0.7143, 1.0, 0.5714, 1.0, 0.8571, 1.0, 1.0, 1.0, 1.0, 1.0, 0.8571, 1.0, 0.1429, 1.0, 0.2857, 1.0, 0.2857, 1.0, 0.1429, 1.0, 0.4286, 1.0, 0.5714, 1.0, 0.5714, 1.0, 0.4286, 1.0, 0.7143, 1.0, 0.8571, 1.0, 0.8571, 1.0, 0.7143, 1.0, 2.98e-08, 1.0, 0.1429, 1.0, 0.1429, 1.0, 2.98e-08, 1.0])
me_cylinder_004.materials.append(mat_logmat)
me_cylinder_004.use_remesh_fix_poles = True
me_cylinder_004.use_remesh_preserve_attributes = False
me_cylinder_004.update()
me_cylinder_004.normals_split_custom_set([tuple(v) for v in zip(*[iter([0.4339, 0.901, 0.0, 0.4339, 0.901, 0.0, 0.4339, 0.901, 0.0, 0.4339, 0.901, 0.0, 0.9749, 0.2225, 0.0, 0.9749, 0.2225, 0.0, 0.9749, 0.2225, 0.0, 0.9749, 0.2225, 0.0, 0.7818, -0.6235, 0.0, 0.7818, -0.6235, 0.0, 0.7818, -0.6235, 0.0, 0.7818, -0.6235, 0.0, 0.0, -1.0, 0.0, 0.0, -1.0, 0.0, 0.0, -1.0, 0.0, 0.0, -1.0, 0.0, -0.7818, -0.6235, 0.0, -0.7818, -0.6235, 0.0, -0.7818, -0.6235, 0.0, -0.7818, -0.6235, 0.0, 0.0, 0.0, 1.0, 0.0, 0.0, 1.0, 0.0, 0.0, 1.0, 0.0, 0.0, 1.0, -0.9749, 0.2225, 0.0, -0.9749, 0.2225, 0.0, -0.9749, 0.2225, 0.0, -0.9749, 0.2225, 0.0, -0.4339, 0.901, 0.0, -0.4339, 0.901, 0.0, -0.4339, 0.901, 0.0, -0.4339, 0.901, 0.0, 0.0, 0.0, -1.0, 4.929e-07, 0.0, -1.0, 4.929e-07, 0.0, -1.0, 0.0, 0.0, -1.0, -0.3721, 0.8251, -0.4251, -0.3721, 0.8251, -0.4251, -0.3721, 0.8251, -0.4251, -0.3721, 0.8251, -0.4251, -0.4486, 0.115, -0.8863, -0.4486, 0.115, -0.8863, -0.4486, 0.115, -0.8863, -0.4486, 0.115, -0.8863, -0.2211, -0.6423, -0.7338, -0.2211, -0.6423, -0.7338, -0.2211, -0.6423, -0.7338, -0.2211, -0.6423, -0.7338, 0.1997, -0.9799, 0.0, 0.1997, -0.9799, 0.0, 0.1997, -0.9799, 0.0, 0.1997, -0.9799, 0.0, 0.4549, -0.5045, 0.7338, 0.4549, -0.5045, 0.7338, 0.4549, -0.5045, 0.7338, 0.4549, -0.5045, 0.7338, 0.9799, 0.1997, 1.226e-08, 0.9799, 0.1997, 1.226e-08, 0.9799, 0.1997, 1.226e-08, 0.9799, 0.1997, 1.226e-08, 0.9799, 0.1997, 1.226e-08, 0.9799, 0.1997, 1.226e-08, 0.9799, 0.1997, 1.226e-08, 0.3678, 0.2814, 0.8863, 0.3678, 0.2814, 0.8863, 0.3678, 0.2814, 0.8863, 0.3678, 0.2814, 0.8863, 0.0195, 0.9049, 0.4251, 0.0195, 0.9049, 0.4251, 0.0195, 0.9049, 0.4251, 0.0195, 0.9049, 0.4251, -0.9799, -0.1997, -1.338e-08, -0.9799, -0.1997, -1.338e-08, -0.9799, -0.1997, -1.338e-08, -0.9799, -0.1997, -1.338e-08, -0.9799, -0.1997, -1.338e-08, -0.9799, -0.1997, -1.338e-08, -0.9799, -0.1997, -1.338e-08, 0.4339, -0.901, 0.0, 0.4339, -0.901, 0.0, 0.4339, -0.901, 0.0, 0.4339, -0.901, 0.0, -2.027e-13, 0.0, -1.0, -4.929e-07, 0.0, -1.0, -4.929e-07, 0.0, -1.0, 0.0, 0.0, -1.0, -4.929e-07, 0.0, -1.0, -4.929e-07, 0.0, -1.0, -4.929e-07, 0.0, -1.0, -4.929e-07, 0.0, -1.0, -4.929e-07, 0.0, -1.0, 0.0, 0.0, -1.0, 0.0, 0.0, -1.0, -4.929e-07, 0.0, -1.0, -4.929e-07, 0.0, -1.0, 0.0, 0.0, -1.0, 0.0, 0.0, -1.0, -4.929e-07, 0.0, -1.0, 4.929e-07, 0.0, -1.0, -2.027e-13, 0.0, -1.0, 0.0, 0.0, -1.0, 4.929e-07, 0.0, -1.0, 0.0, 0.0, -1.0, -4.929e-07, 0.0, -1.0, -4.929e-07, 0.0, -1.0, 0.0, 0.0, -1.0, -1.003e-07, 0.0, -1.0, -1.003e-07, 0.0, -1.0, -1.003e-07, 0.0, -1.0, -1.003e-07, 0.0, -1.0, -1.003e-07, 0.0, -1.0, -1.003e-07, 0.0, -1.0, -1.003e-07, 0.0, -1.0, 0.7818, 0.6235, 0.0, 0.7818, 0.6235, 0.0, 0.7818, 0.6235, 0.0, 0.7818, 0.6235, 0.0, -0.7818, 0.6235, 0.0, -0.7818, 0.6235, 0.0, -0.7818, 0.6235, 0.0, -0.7818, 0.6235, 0.0, -0.4339, -0.901, 0.0, -0.4339, -0.901, 0.0, -0.4339, -0.901, 0.0, -0.4339, -0.901, 0.0, 0.9749, -0.2225, 0.0, 0.9749, -0.2225, 0.0, 0.9749, -0.2225, 0.0, 0.9749, -0.2225, 0.0, 0.0, 1.0, 0.0, 0.0, 1.0, 0.0, 0.0, 1.0, 0.0, 0.0, 1.0, 0.0, -0.9749, -0.2225, 0.0, -0.9749, -0.2225, 0.0, -0.9749, -0.2225, 0.0, -0.9749, -0.2225, 0.0, 0.7818, 0.6235, 0.0, 0.7818, 0.6235, 0.0, 0.7818, 0.6235, 0.0, 0.7818, 0.6235, 0.0, -1.927e-07, 0.0, 1.0, 0.0, 0.0, 1.0, 0.0, 0.0, 1.0, -1.927e-07, 0.0, 1.0, 0.0, 0.0, 1.0, 0.0, 0.0, 1.0, 0.0, 0.0, 1.0, 0.0, 0.0, 1.0, 1.52e-13, 0.0, 1.0, -1.927e-07, 0.0, 1.0, -1.927e-07, 0.0, 1.0, 1.267e-13, 0.0, 1.0, 0.0, 0.0, 1.0, 1.927e-07, 0.0, 1.0, 1.927e-07, 0.0, 1.0, 0.0, 0.0, 1.0, 0.0, 0.0, 1.0, 0.0, 0.0, 1.0, 0.0, 0.0, 1.0, 0.0, 0.0, 1.0, 1.927e-07, 0.0, 1.0, 1.52e-13, 0.0, 1.0, 1.267e-13, 0.0, 1.0, 1.927e-07, 0.0, 1.0, 5.565e-08, 0.0, 1.0, 5.565e-08, 0.0, 1.0, 5.565e-08, 0.0, 1.0, 5.565e-08, 0.0, 1.0, 5.565e-08, 0.0, 1.0, 5.565e-08, 0.0, 1.0, 5.565e-08, 0.0, 1.0, -0.7818, 0.6235, 0.0, -0.7818, 0.6235, 0.0, -0.7818, 0.6235, 0.0, -0.7818, 0.6235, 0.0, -0.4339, -0.901, 0.0, -0.4339, -0.901, 0.0, -0.4339, -0.901, 0.0, -0.4339, -0.901, 0.0, 0.9749, -0.2225, 0.0, 0.9749, -0.2225, 0.0, 0.9749, -0.2225, 0.0, 0.9749, -0.2225, 0.0, 0.0, 1.0, 0.0, 0.0, 1.0, 0.0, 0.0, 1.0, 0.0, 0.0, 1.0, 0.0, -0.9749, -0.2225, 0.0, -0.9749, -0.2225, 0.0, -0.9749, -0.2225, 0.0, -0.9749, -0.2225, 0.0, 0.4339, -0.901, 0.0, 0.4339, -0.901, 0.0, 0.4339, -0.901, 0.0, 0.4339, -0.901, 0.0])] * 3)])

# ---- curves / text
cu_beziercurve = bpy.data.curves.new('BezierCurve', 'CURVE')
cu_beziercurve.dimensions = '3D'
_sp = cu_beziercurve.splines.new('BEZIER'); _sp.bezier_points.add(1)
_sp.bezier_points.foreach_set('co', [-0.009653, 0.0004878, -0.06239, 1.465, -4.156, 6.235])
_sp.bezier_points.foreach_set('handle_left', [-0.06379, 0.1781, -0.7447, 0.7497, -2.148, 4.632])
_sp.bezier_points.foreach_set('handle_right', [0.279, -0.9466, 3.575, 1.681, -4.761, 6.718])
for _p, _l, _r in zip(_sp.bezier_points, ['ALIGNED', 'ALIGNED'], ['ALIGNED', 'ALIGNED']): _p.handle_left_type = _l; _p.handle_right_type = _r
_sp.order_u = 0
_sp.order_v = 0
cu_beziercurve.use_path = True
cu_beziercurve.bevel_mode = 'OBJECT'
cu_beziercurve.extrude = 0.25
cu_beziercurve.fill_mode = 'FULL'
cu_beziercurve_001 = bpy.data.curves.new('BezierCurve.001', 'CURVE')
cu_beziercurve_001.dimensions = '3D'
_sp = cu_beziercurve_001.splines.new('BEZIER'); _sp.bezier_points.add(1)
_sp.bezier_points.foreach_set('co', [2.384e-07, 0.0, 0.0, 3.283, 3.89, 7.921])
_sp.bezier_points.foreach_set('handle_left', [2.384e-07, 0.0, 0.0, 1.33, 1.65, 6.807])
_sp.bezier_points.foreach_set('handle_right', [2.384e-07, 0.0, 0.0, 3.898, 4.595, 8.272])
for _p, _l, _r in zip(_sp.bezier_points, ['ALIGNED', 'ALIGNED'], ['ALIGNED', 'ALIGNED']): _p.handle_left_type = _l; _p.handle_right_type = _r
_sp.order_u = 0
_sp.order_v = 0
cu_beziercurve_001.use_path = True
cu_beziercurve_001.fill_mode = 'FULL'
cu_beziercurve_002 = bpy.data.curves.new('BezierCurve.002', 'CURVE')
cu_beziercurve_002.dimensions = '3D'
_sp = cu_beziercurve_002.splines.new('BEZIER'); _sp.bezier_points.add(1)
_sp.bezier_points.foreach_set('co', [-6.49, 0.4727, 13.7, 0.0, 0.0, 0.0])
_sp.bezier_points.foreach_set('handle_left', [-7.172, 0.519, 13.89, 0.0, 0.0, 0.0])
_sp.bezier_points.foreach_set('handle_right', [-0.614, 0.07371, 12.14, 0.0, 0.0, 0.0])
for _p, _l, _r in zip(_sp.bezier_points, ['ALIGNED', 'ALIGNED'], ['ALIGNED', 'ALIGNED']): _p.handle_left_type = _l; _p.handle_right_type = _r
_sp.order_u = 0
_sp.order_v = 0
cu_beziercurve_002.use_path = True
cu_beziercurve_002.fill_mode = 'FULL'

# ---- objects
ob_camera = bpy.data.objects.new('Camera', cam_camera_001)
ob_cylinder_001 = bpy.data.objects.new('Cylinder.001', me_cylinder_002)
ob_beziercurve = bpy.data.objects.new('BezierCurve', cu_beziercurve)
ob_beziercurve_001 = bpy.data.objects.new('BezierCurve.001', cu_beziercurve_001)
ob_beziercurve_002 = bpy.data.objects.new('BezierCurve.002', cu_beziercurve_002)
ob_plane = bpy.data.objects.new('Plane', me_plane_005)
ob_plane_001 = bpy.data.objects.new('Plane.001', me_plane_001)
ob_plane_002 = bpy.data.objects.new('Plane.002', me_plane_002)
ob_cylinder_002 = bpy.data.objects.new('Cylinder.002', me_cylinder_003)
ob_cylinder_003 = bpy.data.objects.new('Cylinder.003', me_cylinder_004)

# ---- transforms, parenting, visibility, modifiers, constraints
ob_camera.location = (21.42, 0.0, 0.0)
ob_camera.rotation_euler = (1.571, 0.0, 1.571)
ob_cylinder_001.location = (-12.53, 0.4264, 8.526)
ob_cylinder_001.rotation_euler = (1.991, -0.5304, -1.185)
ob_cylinder_001.scale = (1.872, 1.872, 1.872)
ob_cylinder_001.color = (0.8, 0.8, 0.8, 1.0)
_m = ob_cylinder_001.modifiers.new('GeometryNodes', 'NODES')
_m.node_group = ng_geometry_nodes
ob_beziercurve.location = (-3.291, 0.0, -6.638)
ob_beziercurve_001.location = (-3.291, 0.0, -6.638)
ob_beziercurve_002.location = (-3.291, 0.0, -6.638)
ob_plane.location = (-3.291, 0.0, -6.638)
ob_plane.rotation_euler = (-0.1215, -0.07926, 1.58)
ob_plane.scale = (0.8021, 0.8021, 0.8021)
_m = ob_plane.modifiers.new('Curve', 'CURVE')
_m.object = ob_beziercurve
_m.deform_axis = 'POS_Y'
_m = ob_plane.modifiers.new('GeometryNodes', 'NODES')
_m.node_group = ng_geometry_nodes_006
ob_plane_001.location = (-3.291, 0.0, -6.638)
ob_plane_001.rotation_euler = (4.505, -0.01612, 1.668)
ob_plane_001.scale = (0.8021, 0.8021, 0.8021)
_m = ob_plane_001.modifiers.new('Curve', 'CURVE')
_m.object = ob_beziercurve_002
_m.deform_axis = 'POS_Y'
_m = ob_plane_001.modifiers.new('GeometryNodes', 'NODES')
_m.node_group = ng_geometry_nodes_004
ob_plane_002.location = (-3.291, 0.0, -6.638)
ob_plane_002.rotation_euler = (0.2504, 0.004646, 1.57)
ob_plane_002.scale = (0.8021, 0.8021, 0.8021)
_m = ob_plane_002.modifiers.new('Curve', 'CURVE')
_m.object = ob_beziercurve_001
_m.deform_axis = 'POS_Y'
_m = ob_plane_002.modifiers.new('GeometryNodes', 'NODES')
_m.node_group = ng_geometry_nodes_005
ob_cylinder_002.location = (-0.7599, -5.748, 0.6588)
ob_cylinder_002.rotation_euler = (1.991, -0.5304, -1.185)
ob_cylinder_002.scale = (1.872, 1.872, 1.872)
ob_cylinder_002.color = (0.8, 0.8, 0.8, 1.0)
_m = ob_cylinder_002.modifiers.new('GeometryNodes', 'NODES')
_m.node_group = ng_geometry_nodes_001
ob_cylinder_003.location = (1.848, 4.838, 2.01)
ob_cylinder_003.rotation_euler = (1.991, -0.5304, -1.185)
ob_cylinder_003.scale = (1.872, 1.872, 1.872)
ob_cylinder_003.color = (0.8, 0.8, 0.8, 1.0)
_m = ob_cylinder_003.modifiers.new('GeometryNodes', 'NODES')
_m.node_group = ng_geometry_nodes_003

# ---- collection membership
scene.collection.objects.link(ob_camera)
col_collection.objects.link(ob_cylinder_001)
col_collection.objects.link(ob_beziercurve)
col_collection.objects.link(ob_beziercurve_001)
col_collection.objects.link(ob_beziercurve_002)
col_collection.objects.link(ob_plane)
col_collection.objects.link(ob_plane_001)
col_collection.objects.link(ob_plane_002)
col_collection.objects.link(ob_cylinder_002)
col_collection.objects.link(ob_cylinder_003)

# ---- scene / render settings (as saved in the file)
scene.camera = ob_camera
scene.frame_start = 1; scene.frame_end = 250; scene.frame_set(21)
scene.render.engine = 'BLENDER_EEVEE_NEXT'
scene.render.resolution_x = 2048
scene.render.resolution_y = 2048
scene.cycles.sampling_pattern = 'TABULATED_SOBOL'
scene.cycles.use_light_tree = False
scene.view_settings.view_transform = 'Filmic'
bpy.context.view_layer.update()

# ---- added for rendering (the .blend has no usable light): sun
light_auto_sun = bpy.data.lights.new('AutoSun', 'SUN')
light_auto_sun.energy = 3.0
light_auto_sun.angle = 0.0523599
ob_auto_sun = bpy.data.objects.new('AutoSun', light_auto_sun)
scene.collection.objects.link(ob_auto_sun)
ob_auto_sun.rotation_euler = (0.872665, 0.174533, 0.523599)
bpy.context.view_layer.update()
